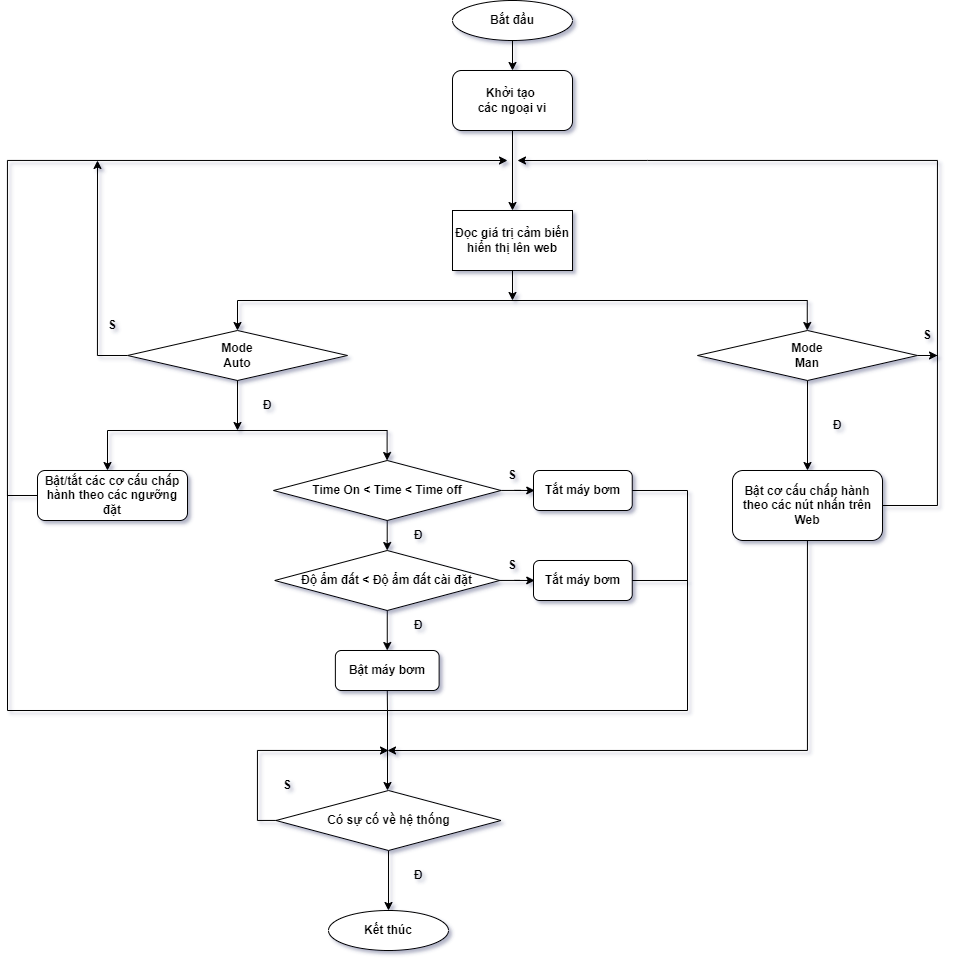

The diagram above was exported from draw.io. Its source (the exported page's mxGraphModel, read from the mxfile embedded in the PNG):
<mxGraphModel dx="2523" dy="1029" grid="1" gridSize="10" guides="1" tooltips="1" connect="1" arrows="1" fold="1" page="1" pageScale="1" pageWidth="850" pageHeight="1100" math="0" shadow="0">
  <root>
    <mxCell id="0" />
    <mxCell id="1" parent="0" />
    <mxCell id="XU92y5Va2bUCG8C3V047-26" style="edgeStyle=orthogonalEdgeStyle;rounded=0;orthogonalLoop=1;jettySize=auto;html=1;entryX=0.5;entryY=0;entryDx=0;entryDy=0;fontStyle=1" edge="1" parent="1" source="XU92y5Va2bUCG8C3V047-1" target="XU92y5Va2bUCG8C3V047-2">
      <mxGeometry relative="1" as="geometry" />
    </mxCell>
    <mxCell id="XU92y5Va2bUCG8C3V047-1" value="Bắt đầu" style="ellipse;whiteSpace=wrap;html=1;fontStyle=1" vertex="1" parent="1">
      <mxGeometry x="425" y="40" width="120" height="40" as="geometry" />
    </mxCell>
    <mxCell id="XU92y5Va2bUCG8C3V047-27" style="edgeStyle=orthogonalEdgeStyle;rounded=0;orthogonalLoop=1;jettySize=auto;html=1;entryX=0.5;entryY=0;entryDx=0;entryDy=0;fontStyle=1" edge="1" parent="1" source="XU92y5Va2bUCG8C3V047-2" target="XU92y5Va2bUCG8C3V047-3">
      <mxGeometry relative="1" as="geometry" />
    </mxCell>
    <mxCell id="XU92y5Va2bUCG8C3V047-2" value="Khởi tạo &lt;br&gt;các ngoại vi" style="rounded=1;whiteSpace=wrap;html=1;fontStyle=1" vertex="1" parent="1">
      <mxGeometry x="425" y="110" width="120" height="60" as="geometry" />
    </mxCell>
    <mxCell id="XU92y5Va2bUCG8C3V047-25" style="edgeStyle=orthogonalEdgeStyle;rounded=0;orthogonalLoop=1;jettySize=auto;html=1;fontStyle=1" edge="1" parent="1" source="XU92y5Va2bUCG8C3V047-3">
      <mxGeometry relative="1" as="geometry">
        <mxPoint x="485" y="340" as="targetPoint" />
      </mxGeometry>
    </mxCell>
    <mxCell id="XU92y5Va2bUCG8C3V047-3" value="Đọc giá trị cảm biến hiển thị lên web" style="rounded=0;whiteSpace=wrap;html=1;fontStyle=1" vertex="1" parent="1">
      <mxGeometry x="425" y="250" width="120" height="60" as="geometry" />
    </mxCell>
    <mxCell id="XU92y5Va2bUCG8C3V047-43" style="edgeStyle=orthogonalEdgeStyle;rounded=0;orthogonalLoop=1;jettySize=auto;html=1;fontStyle=1" edge="1" parent="1" source="XU92y5Va2bUCG8C3V047-5">
      <mxGeometry relative="1" as="geometry">
        <mxPoint x="70" y="200" as="targetPoint" />
      </mxGeometry>
    </mxCell>
    <mxCell id="XU92y5Va2bUCG8C3V047-5" value="Mode&lt;br&gt;Auto" style="rhombus;whiteSpace=wrap;html=1;fontStyle=1" vertex="1" parent="1">
      <mxGeometry x="100" y="370" width="220" height="50" as="geometry" />
    </mxCell>
    <mxCell id="XU92y5Va2bUCG8C3V047-12" style="edgeStyle=orthogonalEdgeStyle;rounded=0;orthogonalLoop=1;jettySize=auto;html=1;fontStyle=1" edge="1" parent="1" source="XU92y5Va2bUCG8C3V047-7">
      <mxGeometry relative="1" as="geometry">
        <mxPoint x="507.25" y="530" as="targetPoint" />
      </mxGeometry>
    </mxCell>
    <mxCell id="XU92y5Va2bUCG8C3V047-29" style="edgeStyle=orthogonalEdgeStyle;rounded=0;orthogonalLoop=1;jettySize=auto;html=1;entryX=0.5;entryY=0;entryDx=0;entryDy=0;fontStyle=1" edge="1" parent="1" source="XU92y5Va2bUCG8C3V047-7" target="XU92y5Va2bUCG8C3V047-8">
      <mxGeometry relative="1" as="geometry">
        <mxPoint x="359.75" y="580" as="targetPoint" />
      </mxGeometry>
    </mxCell>
    <mxCell id="XU92y5Va2bUCG8C3V047-7" value="Time On &amp;lt; Time &amp;lt; Time off" style="rhombus;whiteSpace=wrap;html=1;fontStyle=1" vertex="1" parent="1">
      <mxGeometry x="246" y="500" width="227.5" height="60" as="geometry" />
    </mxCell>
    <mxCell id="XU92y5Va2bUCG8C3V047-13" style="edgeStyle=orthogonalEdgeStyle;rounded=0;orthogonalLoop=1;jettySize=auto;html=1;fontStyle=1" edge="1" parent="1" source="XU92y5Va2bUCG8C3V047-8">
      <mxGeometry relative="1" as="geometry">
        <mxPoint x="507.25" y="620" as="targetPoint" />
      </mxGeometry>
    </mxCell>
    <mxCell id="XU92y5Va2bUCG8C3V047-44" style="edgeStyle=orthogonalEdgeStyle;rounded=0;orthogonalLoop=1;jettySize=auto;html=1;entryX=0.5;entryY=0;entryDx=0;entryDy=0;fontStyle=1" edge="1" parent="1" source="XU92y5Va2bUCG8C3V047-8" target="XU92y5Va2bUCG8C3V047-9">
      <mxGeometry relative="1" as="geometry" />
    </mxCell>
    <mxCell id="XU92y5Va2bUCG8C3V047-8" value="Độ ẩm đất &amp;lt; Độ ẩm đất cài đặt" style="rhombus;whiteSpace=wrap;html=1;fontStyle=1" vertex="1" parent="1">
      <mxGeometry x="247.25" y="590" width="225" height="60" as="geometry" />
    </mxCell>
    <mxCell id="XU92y5Va2bUCG8C3V047-9" value="Bật máy bơm" style="rounded=1;whiteSpace=wrap;html=1;fontStyle=1" vertex="1" parent="1">
      <mxGeometry x="307.88" y="690" width="103.75" height="40" as="geometry" />
    </mxCell>
    <mxCell id="XU92y5Va2bUCG8C3V047-10" value="Tắt máy bơm" style="rounded=1;whiteSpace=wrap;html=1;fontStyle=1" vertex="1" parent="1">
      <mxGeometry x="506" y="510" width="98.75" height="40" as="geometry" />
    </mxCell>
    <mxCell id="XU92y5Va2bUCG8C3V047-11" value="Tắt máy bơm" style="rounded=1;whiteSpace=wrap;html=1;fontStyle=1" vertex="1" parent="1">
      <mxGeometry x="506" y="600" width="98.75" height="40" as="geometry" />
    </mxCell>
    <mxCell id="XU92y5Va2bUCG8C3V047-47" style="edgeStyle=orthogonalEdgeStyle;rounded=0;orthogonalLoop=1;jettySize=auto;html=1;fontStyle=1" edge="1" parent="1" source="XU92y5Va2bUCG8C3V047-17">
      <mxGeometry relative="1" as="geometry">
        <mxPoint x="490" y="200" as="targetPoint" />
        <Array as="points">
          <mxPoint x="910" y="545" />
          <mxPoint x="910" y="200" />
          <mxPoint x="620" y="200" />
        </Array>
      </mxGeometry>
    </mxCell>
    <mxCell id="XU92y5Va2bUCG8C3V047-67" style="edgeStyle=orthogonalEdgeStyle;rounded=0;orthogonalLoop=1;jettySize=auto;html=1;fontStyle=1" edge="1" parent="1" source="XU92y5Va2bUCG8C3V047-17">
      <mxGeometry relative="1" as="geometry">
        <mxPoint x="360" y="790" as="targetPoint" />
        <Array as="points">
          <mxPoint x="780" y="790" />
        </Array>
      </mxGeometry>
    </mxCell>
    <mxCell id="XU92y5Va2bUCG8C3V047-17" value="Bật cơ cấu chấp hành theo các nút nhấn trên Web" style="rounded=1;whiteSpace=wrap;html=1;fontStyle=1" vertex="1" parent="1">
      <mxGeometry x="705" y="510" width="150" height="70" as="geometry" />
    </mxCell>
    <mxCell id="XU92y5Va2bUCG8C3V047-38" style="edgeStyle=orthogonalEdgeStyle;rounded=0;orthogonalLoop=1;jettySize=auto;html=1;fontStyle=1" edge="1" parent="1" source="XU92y5Va2bUCG8C3V047-18">
      <mxGeometry relative="1" as="geometry">
        <mxPoint x="480" y="200" as="targetPoint" />
        <Array as="points">
          <mxPoint x="-20" y="535" />
          <mxPoint x="-20" y="200" />
        </Array>
      </mxGeometry>
    </mxCell>
    <mxCell id="XU92y5Va2bUCG8C3V047-18" value="Bật/tắt các cơ cấu chấp hành theo các ngưỡng đặt" style="rounded=1;whiteSpace=wrap;html=1;fontStyle=1" vertex="1" parent="1">
      <mxGeometry x="10" y="510" width="150" height="50" as="geometry" />
    </mxCell>
    <mxCell id="XU92y5Va2bUCG8C3V047-20" style="edgeStyle=orthogonalEdgeStyle;rounded=0;orthogonalLoop=1;jettySize=auto;html=1;entryX=0.5;entryY=0;entryDx=0;entryDy=0;fontStyle=1" edge="1" parent="1" source="XU92y5Va2bUCG8C3V047-19" target="XU92y5Va2bUCG8C3V047-17">
      <mxGeometry relative="1" as="geometry">
        <mxPoint x="780" y="500" as="targetPoint" />
      </mxGeometry>
    </mxCell>
    <mxCell id="XU92y5Va2bUCG8C3V047-56" style="edgeStyle=orthogonalEdgeStyle;rounded=0;orthogonalLoop=1;jettySize=auto;html=1;fontStyle=1" edge="1" parent="1" source="XU92y5Va2bUCG8C3V047-19">
      <mxGeometry relative="1" as="geometry">
        <mxPoint x="910" y="395" as="targetPoint" />
      </mxGeometry>
    </mxCell>
    <mxCell id="XU92y5Va2bUCG8C3V047-19" value="Mode&lt;br&gt;Man" style="rhombus;whiteSpace=wrap;html=1;fontStyle=1" vertex="1" parent="1">
      <mxGeometry x="670" y="370" width="220" height="50" as="geometry" />
    </mxCell>
    <mxCell id="XU92y5Va2bUCG8C3V047-22" value="" style="endArrow=none;html=1;rounded=0;fontStyle=1" edge="1" parent="1">
      <mxGeometry width="50" height="50" relative="1" as="geometry">
        <mxPoint x="210" y="340" as="sourcePoint" />
        <mxPoint x="780" y="340" as="targetPoint" />
      </mxGeometry>
    </mxCell>
    <mxCell id="XU92y5Va2bUCG8C3V047-23" value="" style="endArrow=classic;html=1;rounded=0;entryX=0.5;entryY=0;entryDx=0;entryDy=0;fontStyle=1" edge="1" parent="1" target="XU92y5Va2bUCG8C3V047-5">
      <mxGeometry width="50" height="50" relative="1" as="geometry">
        <mxPoint x="210" y="340" as="sourcePoint" />
        <mxPoint x="370" y="380" as="targetPoint" />
      </mxGeometry>
    </mxCell>
    <mxCell id="XU92y5Va2bUCG8C3V047-24" value="" style="endArrow=classic;html=1;rounded=0;entryX=0.5;entryY=0;entryDx=0;entryDy=0;fontStyle=1" edge="1" parent="1">
      <mxGeometry width="50" height="50" relative="1" as="geometry">
        <mxPoint x="779.76" y="340" as="sourcePoint" />
        <mxPoint x="779.76" y="370" as="targetPoint" />
      </mxGeometry>
    </mxCell>
    <mxCell id="XU92y5Va2bUCG8C3V047-32" value="" style="endArrow=classic;html=1;rounded=0;fontStyle=1" edge="1" parent="1">
      <mxGeometry width="50" height="50" relative="1" as="geometry">
        <mxPoint x="80" y="470" as="sourcePoint" />
        <mxPoint x="80" y="510" as="targetPoint" />
      </mxGeometry>
    </mxCell>
    <mxCell id="XU92y5Va2bUCG8C3V047-33" value="" style="endArrow=classic;html=1;rounded=0;fontStyle=1" edge="1" parent="1">
      <mxGeometry width="50" height="50" relative="1" as="geometry">
        <mxPoint x="359.61" y="470" as="sourcePoint" />
        <mxPoint x="359.61" y="500" as="targetPoint" />
      </mxGeometry>
    </mxCell>
    <mxCell id="XU92y5Va2bUCG8C3V047-34" value="" style="endArrow=none;html=1;rounded=0;fontStyle=1" edge="1" parent="1">
      <mxGeometry width="50" height="50" relative="1" as="geometry">
        <mxPoint x="80" y="470" as="sourcePoint" />
        <mxPoint x="360" y="470" as="targetPoint" />
      </mxGeometry>
    </mxCell>
    <mxCell id="XU92y5Va2bUCG8C3V047-35" value="" style="endArrow=classic;html=1;rounded=0;exitX=0.5;exitY=1;exitDx=0;exitDy=0;fontStyle=1" edge="1" parent="1" source="XU92y5Va2bUCG8C3V047-5">
      <mxGeometry width="50" height="50" relative="1" as="geometry">
        <mxPoint x="160" y="550" as="sourcePoint" />
        <mxPoint x="210" y="470" as="targetPoint" />
      </mxGeometry>
    </mxCell>
    <mxCell id="XU92y5Va2bUCG8C3V047-40" value="" style="endArrow=none;html=1;rounded=0;entryX=0.5;entryY=1;entryDx=0;entryDy=0;fontStyle=1" edge="1" parent="1" target="XU92y5Va2bUCG8C3V047-9">
      <mxGeometry width="50" height="50" relative="1" as="geometry">
        <mxPoint x="360" y="750" as="sourcePoint" />
        <mxPoint x="360" y="750" as="targetPoint" />
      </mxGeometry>
    </mxCell>
    <mxCell id="XU92y5Va2bUCG8C3V047-41" value="" style="endArrow=none;html=1;rounded=0;fontStyle=1" edge="1" parent="1">
      <mxGeometry width="50" height="50" relative="1" as="geometry">
        <mxPoint x="360" y="750" as="sourcePoint" />
        <mxPoint x="-20" y="750" as="targetPoint" />
      </mxGeometry>
    </mxCell>
    <mxCell id="XU92y5Va2bUCG8C3V047-42" value="" style="endArrow=none;html=1;rounded=0;fontStyle=1" edge="1" parent="1">
      <mxGeometry width="50" height="50" relative="1" as="geometry">
        <mxPoint x="-20" y="750" as="sourcePoint" />
        <mxPoint x="-20" y="530" as="targetPoint" />
      </mxGeometry>
    </mxCell>
    <mxCell id="XU92y5Va2bUCG8C3V047-51" value="S" style="text;html=1;strokeColor=none;fillColor=none;align=center;verticalAlign=middle;whiteSpace=wrap;rounded=0;fontStyle=1" vertex="1" parent="1">
      <mxGeometry x="455" y="500" width="60" height="30" as="geometry" />
    </mxCell>
    <mxCell id="XU92y5Va2bUCG8C3V047-52" value="S" style="text;html=1;strokeColor=none;fillColor=none;align=center;verticalAlign=middle;whiteSpace=wrap;rounded=0;fontStyle=1" vertex="1" parent="1">
      <mxGeometry x="455" y="590" width="60" height="30" as="geometry" />
    </mxCell>
    <mxCell id="XU92y5Va2bUCG8C3V047-53" value="Đ" style="text;html=1;strokeColor=none;fillColor=none;align=center;verticalAlign=middle;whiteSpace=wrap;rounded=0;fontStyle=1" vertex="1" parent="1">
      <mxGeometry x="210" y="430" width="60" height="30" as="geometry" />
    </mxCell>
    <mxCell id="XU92y5Va2bUCG8C3V047-54" value="Đ" style="text;html=1;strokeColor=none;fillColor=none;align=center;verticalAlign=middle;whiteSpace=wrap;rounded=0;fontStyle=1" vertex="1" parent="1">
      <mxGeometry x="361" y="560" width="60" height="30" as="geometry" />
    </mxCell>
    <mxCell id="XU92y5Va2bUCG8C3V047-55" value="Đ" style="text;html=1;strokeColor=none;fillColor=none;align=center;verticalAlign=middle;whiteSpace=wrap;rounded=0;fontStyle=1" vertex="1" parent="1">
      <mxGeometry x="361" y="650" width="60" height="30" as="geometry" />
    </mxCell>
    <mxCell id="XU92y5Va2bUCG8C3V047-57" value="S" style="text;html=1;strokeColor=none;fillColor=none;align=center;verticalAlign=middle;whiteSpace=wrap;rounded=0;fontStyle=1" vertex="1" parent="1">
      <mxGeometry x="55" y="350" width="60" height="30" as="geometry" />
    </mxCell>
    <mxCell id="XU92y5Va2bUCG8C3V047-58" value="S" style="text;html=1;strokeColor=none;fillColor=none;align=center;verticalAlign=middle;whiteSpace=wrap;rounded=0;fontStyle=1" vertex="1" parent="1">
      <mxGeometry x="870" y="360" width="60" height="30" as="geometry" />
    </mxCell>
    <mxCell id="XU92y5Va2bUCG8C3V047-60" value="" style="endArrow=classic;html=1;rounded=0;fontStyle=1" edge="1" parent="1">
      <mxGeometry width="50" height="50" relative="1" as="geometry">
        <mxPoint x="360" y="750" as="sourcePoint" />
        <mxPoint x="360" y="830" as="targetPoint" />
      </mxGeometry>
    </mxCell>
    <mxCell id="XU92y5Va2bUCG8C3V047-62" style="edgeStyle=orthogonalEdgeStyle;rounded=0;orthogonalLoop=1;jettySize=auto;html=1;fontStyle=1" edge="1" parent="1" source="XU92y5Va2bUCG8C3V047-61">
      <mxGeometry relative="1" as="geometry">
        <mxPoint x="361" y="790" as="targetPoint" />
        <Array as="points">
          <mxPoint x="230" y="860" />
          <mxPoint x="230" y="790" />
        </Array>
      </mxGeometry>
    </mxCell>
    <mxCell id="XU92y5Va2bUCG8C3V047-65" style="edgeStyle=orthogonalEdgeStyle;rounded=0;orthogonalLoop=1;jettySize=auto;html=1;entryX=0.5;entryY=0;entryDx=0;entryDy=0;fontStyle=1" edge="1" parent="1" source="XU92y5Va2bUCG8C3V047-61" target="XU92y5Va2bUCG8C3V047-64">
      <mxGeometry relative="1" as="geometry" />
    </mxCell>
    <mxCell id="XU92y5Va2bUCG8C3V047-61" value="Có sự cố về hệ thống" style="rhombus;whiteSpace=wrap;html=1;fontStyle=1" vertex="1" parent="1">
      <mxGeometry x="248.5" y="830" width="225" height="60" as="geometry" />
    </mxCell>
    <mxCell id="XU92y5Va2bUCG8C3V047-64" value="Kết thúc" style="ellipse;whiteSpace=wrap;html=1;fontStyle=1" vertex="1" parent="1">
      <mxGeometry x="301" y="950" width="120" height="40" as="geometry" />
    </mxCell>
    <mxCell id="XU92y5Va2bUCG8C3V047-68" value="S" style="text;html=1;strokeColor=none;fillColor=none;align=center;verticalAlign=middle;whiteSpace=wrap;rounded=0;fontStyle=1" vertex="1" parent="1">
      <mxGeometry x="230" y="810" width="60" height="30" as="geometry" />
    </mxCell>
    <mxCell id="XU92y5Va2bUCG8C3V047-69" value="" style="endArrow=none;html=1;rounded=0;fontStyle=1" edge="1" parent="1">
      <mxGeometry width="50" height="50" relative="1" as="geometry">
        <mxPoint x="360" y="750" as="sourcePoint" />
        <mxPoint x="660" y="750" as="targetPoint" />
      </mxGeometry>
    </mxCell>
    <mxCell id="XU92y5Va2bUCG8C3V047-71" value="" style="endArrow=none;html=1;rounded=0;fontStyle=1" edge="1" parent="1">
      <mxGeometry width="50" height="50" relative="1" as="geometry">
        <mxPoint x="660" y="750" as="sourcePoint" />
        <mxPoint x="660" y="530" as="targetPoint" />
      </mxGeometry>
    </mxCell>
    <mxCell id="XU92y5Va2bUCG8C3V047-72" value="Đ" style="text;html=1;strokeColor=none;fillColor=none;align=center;verticalAlign=middle;whiteSpace=wrap;rounded=0;fontStyle=1" vertex="1" parent="1">
      <mxGeometry x="780" y="450" width="60" height="30" as="geometry" />
    </mxCell>
    <mxCell id="XU92y5Va2bUCG8C3V047-73" value="" style="endArrow=none;html=1;rounded=0;fontStyle=1" edge="1" parent="1">
      <mxGeometry width="50" height="50" relative="1" as="geometry">
        <mxPoint x="604.75" y="530" as="sourcePoint" />
        <mxPoint x="660" y="530" as="targetPoint" />
      </mxGeometry>
    </mxCell>
    <mxCell id="XU92y5Va2bUCG8C3V047-74" value="" style="endArrow=none;html=1;rounded=0;fontStyle=1" edge="1" parent="1">
      <mxGeometry width="50" height="50" relative="1" as="geometry">
        <mxPoint x="604.75" y="620" as="sourcePoint" />
        <mxPoint x="660" y="620" as="targetPoint" />
      </mxGeometry>
    </mxCell>
    <mxCell id="XU92y5Va2bUCG8C3V047-75" value="Đ" style="text;html=1;strokeColor=none;fillColor=none;align=center;verticalAlign=middle;whiteSpace=wrap;rounded=0;fontStyle=1" vertex="1" parent="1">
      <mxGeometry x="361" y="900" width="60" height="30" as="geometry" />
    </mxCell>
  </root>
</mxGraphModel>